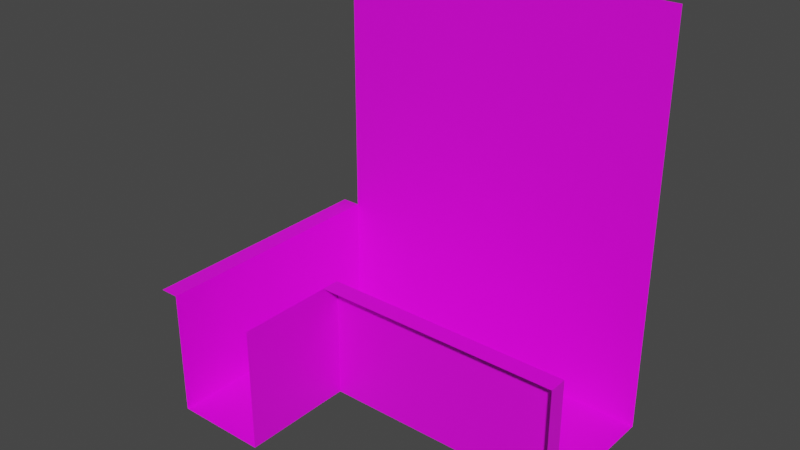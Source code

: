 # Source: model-scenario-static-level0-micelanious-alleyway-0.blend  (saved by Blender 3.1.7; exported with 4.5.12 LTS)
import bpy
from mathutils import Matrix  # noqa: F401  (used for matrix-valued properties, if any)

bpy.ops.wm.read_factory_settings(use_empty=True)
scene = bpy.context.scene
scene.name = 'Scene'

# ---- collections
col_collection = bpy.data.collections.new('Collection'); scene.collection.children.link(col_collection)

# ---- images (referenced by path relative to the original .blend; pixels are not part of the script)
import os
ASSET_DIR = os.environ.get("B2B_ASSET_DIR", "")  # directory of the original .blend (textures are referenced by path, not embedded)
HERE = os.path.dirname(os.path.abspath(__file__))  # packed textures are extracted next to this script under _unpacked/

def load_image(name, relpath, width, height, colorspace="sRGB"):
    """Load a texture the original file referenced (path relative to the .blend, or extracted next to this script)."""
    p = next((c for c in (os.path.join(HERE, relpath), os.path.join(ASSET_DIR, relpath)) if relpath and os.path.exists(c)), "")
    if p:
        img = bpy.data.images.load(p, check_existing=True)
        img.name = name
    else:  # same state as the original file: an image datablock whose file is absent (Cycles renders it pink)
        img = bpy.data.images.new(name, width, height)
        img.source = "FILE"
        img.filepath = "//" + (relpath or name)
    img.colorspace_settings.name = colorspace
    return img
img_texture = load_image('texture', 'texture-scenario-static-level0-micelanious-alleyway-0.tga', 1024, 1024, 'sRGB')

# ---- materials (node trees are filled in below, after node groups)
mat_material_brick = bpy.data.materials.new('material_brick')
mat_material_brick.use_transparent_shadow = False

# ---- material node trees
mat_material_brick.use_nodes = True; mat_material_brick.node_tree.nodes.clear()
_N = mat_material_brick.node_tree.nodes; _L = mat_material_brick.node_tree.links
n0 = _N.new('ShaderNodeBsdfPrincipled'); n0.name = 'Principled BSDF'; n0.location = (10, 300)
n0.distribution = 'GGX'
n0.subsurface_method = 'RANDOM_WALK_SKIN'
n0.inputs[3].default_value = 1.45
n0.inputs[27].default_value = (0.0, 0.0, 0.0, 1.0)
n0.inputs[28].default_value = 1.0
n1 = _N.new('ShaderNodeOutputMaterial'); n1.name = 'Material Output'; n1.location = (300, 300)
n2 = _N.new('ShaderNodeTexImage'); n2.name = 'Image Texture'; n2.location = (-280, 280)
n2.image = img_texture
_L.new(n0.outputs[0], n1.inputs[0])
_L.new(n2.outputs[0], n0.inputs[0])
n1.is_active_output = True

# ---- world
world_world = bpy.data.worlds.new('World'); scene.world = world_world
world_world.use_nodes = True; world_world.node_tree.nodes.clear()
_N = world_world.node_tree.nodes; _L = world_world.node_tree.links
n0 = _N.new('ShaderNodeOutputWorld'); n0.name = 'World Output'; n0.location = (300, 300)
n1 = _N.new('ShaderNodeBackground'); n1.name = 'Background'; n1.location = (10, 300)
n1.inputs[0].default_value = (0.05088, 0.05088, 0.05088, 1.0)
_L.new(n1.outputs[0], n0.inputs[0])
n0.is_active_output = True
world_world.color = (0.05088, 0.05088, 0.05088)
world_world.use_sun_shadow = False
world_world.sun_shadow_jitter_overblur = 0.0

# ---- meshes
me_cube_001 = bpy.data.meshes.new('Cube.001')
me_cube_001.from_pydata([(-10.6, 4.608, 4.014), (-6.99, -0.298, 4.014), (-6.99, 0.298, 0.0), (-6.99, 0.298, 4.014), (1.0, -0.298, 0.0), (1.0, -0.298, 4.014), (1.0, 0.298, 0.0), (1.0, 0.298, 4.014), (-10.0, 4.608, 2.384e-07), (-10.0, 4.608, 4.014), (-10.6, -3.382, 4.014), (-10.0, -3.382, 2.384e-07), (-10.0, -3.382, 4.014), (0.9982, 4.608, 2.384e-07), (-7.008, -3.382, 2.384e-07), (-10.0, 4.608, 12.99), (0.9982, 4.608, 12.99), (-6.999, -0.2983, 1.192e-07), (-7.008, -3.382, 4.013)], [], [(12, 9, 0, 10), (2, 3, 7, 6), (6, 7, 5, 4), (8, 9, 12, 11), (7, 3, 1, 5), (11, 14, 17, 2, 6, 13, 8), (8, 13, 16, 15), (1, 3, 2, 17), (17, 14, 18, 1)])
_uv = me_cube_001.uv_layers.new(name='UVMap')
_uv.uv.foreach_set('vector', [0.6767, 0.99, 0.99, 0.99, 0.99, 0.8433, 0.6767, 0.8433, 0.8233, 0.51, 0.6767, 0.51, 0.6767, 0.8233, 0.8233, 0.8233, 0.99, 0.51, 0.8433, 0.51, 0.8433, 0.6567, 0.99, 0.6567, 0.99, 0.1567, 0.99, 0.01, 0.6767, 0.01, 0.6767, 0.1567, 0.8233, 0.49, 0.8233, 0.1767, 0.6767, 0.1767, 0.6767, 0.49, 0.6567, 0.6767, 0.6567, 0.7619, 0.4071, 0.7622, 0.3588, 0.7624, 0.3588, 0.99, 0.01, 0.9899, 0.01, 0.6767, 0.6567, 0.01, 0.01, 0.01, 0.01, 0.6567, 0.6567, 0.6567, 0.99, 0.1767, 0.8433, 0.1767, 0.8433, 0.3233, 0.99, 0.3233, 0.99, 0.3433, 0.8433, 0.3433, 0.8433, 0.49, 0.99, 0.49])
me_cube_001.materials.append(mat_material_brick)
me_cube_001.use_remesh_fix_poles = True
me_cube_001.use_remesh_preserve_attributes = False
me_cube_001.use_paint_bone_selection = False
me_cube_001.use_paint_mask = True
me_cube_001.update()

# ---- objects
ob_mesh = bpy.data.objects.new('mesh', me_cube_001)

# ---- transforms, parenting, visibility, modifiers, constraints
ob_mesh.location = (0.0, 0.0, 0.0)

# ---- collection membership
col_collection.objects.link(ob_mesh)

# ---- scene / render settings (as saved in the file)
scene.frame_start = 1; scene.frame_end = 250; scene.frame_set(1)
scene.render.engine = 'BLENDER_EEVEE_NEXT'
scene.cycles.sampling_pattern = 'TABULATED_SOBOL'
scene.cycles.use_light_tree = False
scene.view_settings.view_transform = 'Filmic'
bpy.context.view_layer.update()

# ---- added for rendering (the .blend has no active camera and no usable light): camera, sun
cam_auto = bpy.data.cameras.new('AutoCamera')
cam_auto.lens = 50.0
cam_auto.sensor_width = 36.0
cam_auto.clip_end = 1000.0
ob_auto_camera = bpy.data.objects.new('AutoCamera', cam_auto)
scene.collection.objects.link(ob_auto_camera)
ob_auto_camera.location = (12.9274, -20.6585, 20.6756)
ob_auto_camera.rotation_euler = (1.09748, -7.21219e-08, 0.694738)
scene.camera = ob_auto_camera
light_auto_sun = bpy.data.lights.new('AutoSun', 'SUN')
light_auto_sun.energy = 3.0
light_auto_sun.angle = 0.0523599
ob_auto_sun = bpy.data.objects.new('AutoSun', light_auto_sun)
scene.collection.objects.link(ob_auto_sun)
ob_auto_sun.rotation_euler = (0.872665, 0.174533, 0.523599)
bpy.context.view_layer.update()

